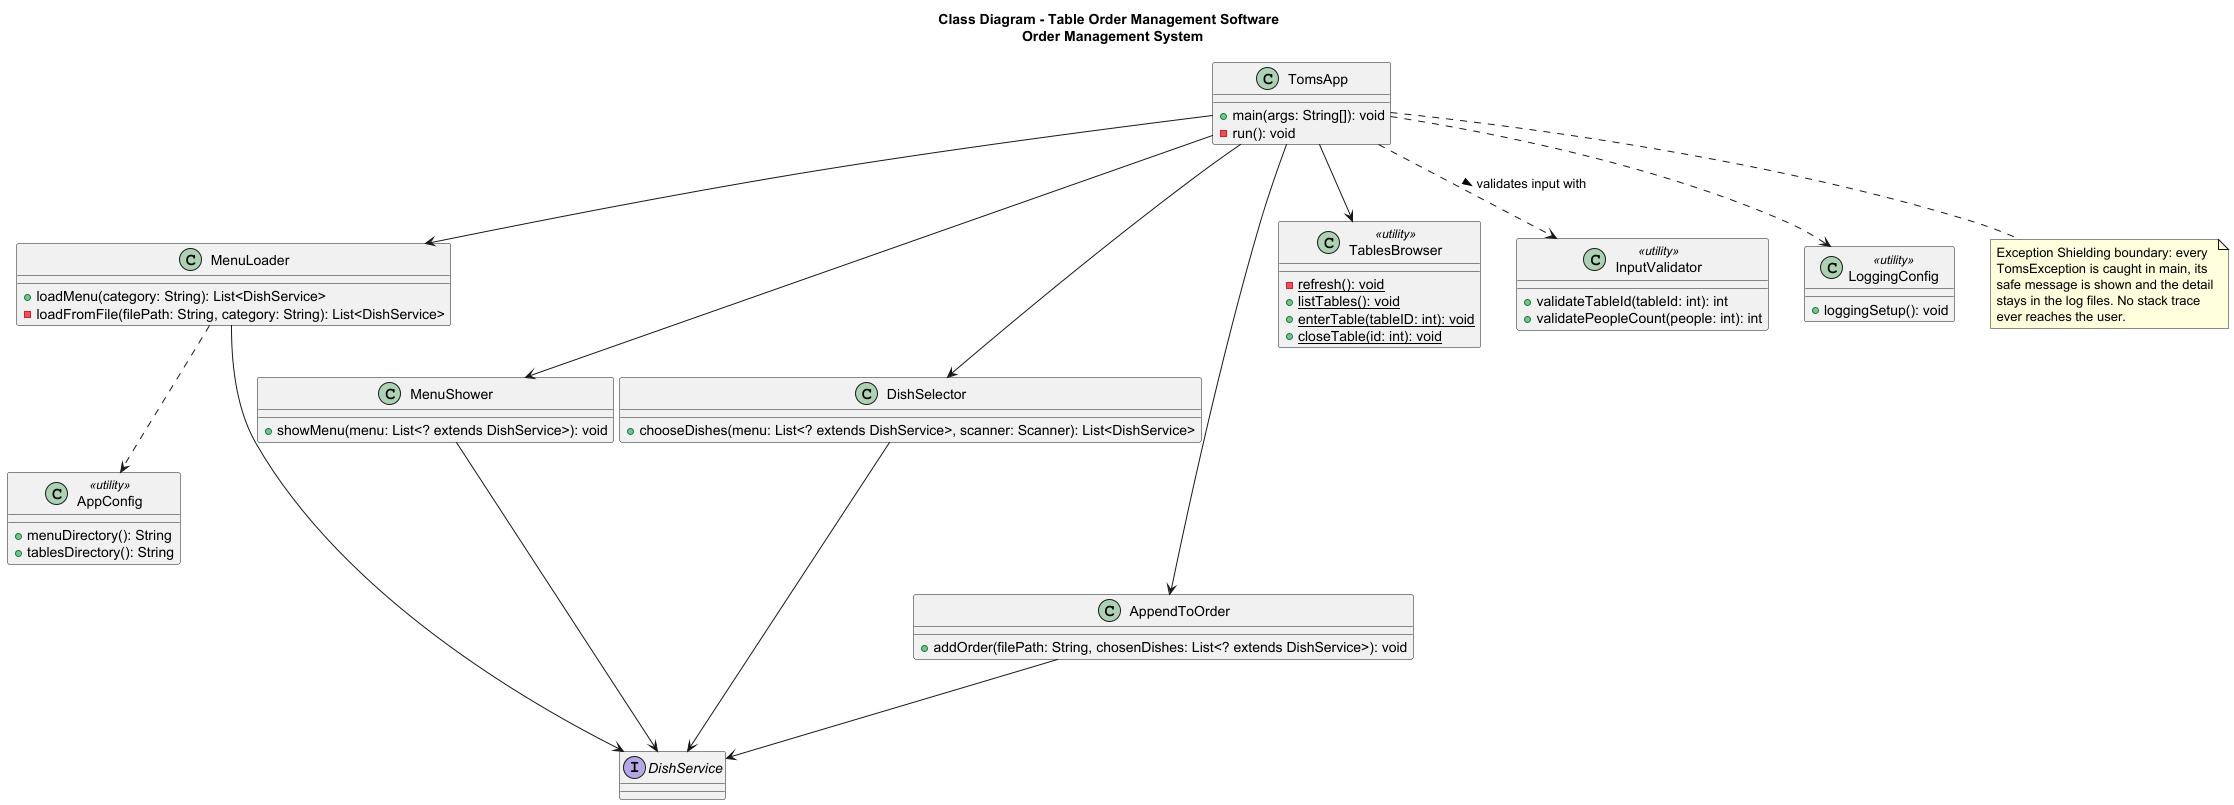

The diagram above was rendered by PlantUML. Its source (embedded in the PNG):
@startuml

title Class Diagram - Table Order Management Software \n Order Management System

' =======================
' ORDER MANAGEMENT SYSTEM
' =======================

class TomsApp {
    + main(args: String[]): void
    - run(): void
}

class MenuLoader {
    + loadMenu(category: String): List<DishService>
    - loadFromFile(filePath: String, category: String): List<DishService>
}

class MenuShower {
    + showMenu(menu: List<? extends DishService>): void
}

class DishSelector {
    + chooseDishes(menu: List<? extends DishService>, scanner: Scanner): List<DishService>
}

class AppendToOrder {
    + addOrder(filePath: String, chosenDishes: List<? extends DishService>): void
}

class TablesBrowser <<utility>> {
    - {static} refresh(): void
    + {static} listTables(): void
    + {static} enterTable(tableID: int): void
    + {static} closeTable(id: int): void
}

class AppConfig <<utility>> {
    + menuDirectory(): String
    + tablesDirectory(): String
}

class InputValidator <<utility>> {
    + validateTableId(tableId: int): int
    + validatePeopleCount(people: int): int
}

class LoggingConfig <<utility>> {
    + loggingSetup(): void
}

interface DishService

TomsApp --> MenuLoader
TomsApp --> MenuShower
TomsApp --> DishSelector
TomsApp --> AppendToOrder
TomsApp --> TablesBrowser
TomsApp ..> InputValidator : validates input with >
TomsApp ..> LoggingConfig

MenuLoader ..> AppConfig
MenuLoader ----> DishService
DishSelector ---> DishService
AppendToOrder --> DishService
MenuShower ---> DishService

note bottom of TomsApp
  Exception Shielding boundary: every
  TomsException is caught in main, its
  safe message is shown and the detail
  stays in the log files. No stack trace
  ever reaches the user.
end note

@enduml